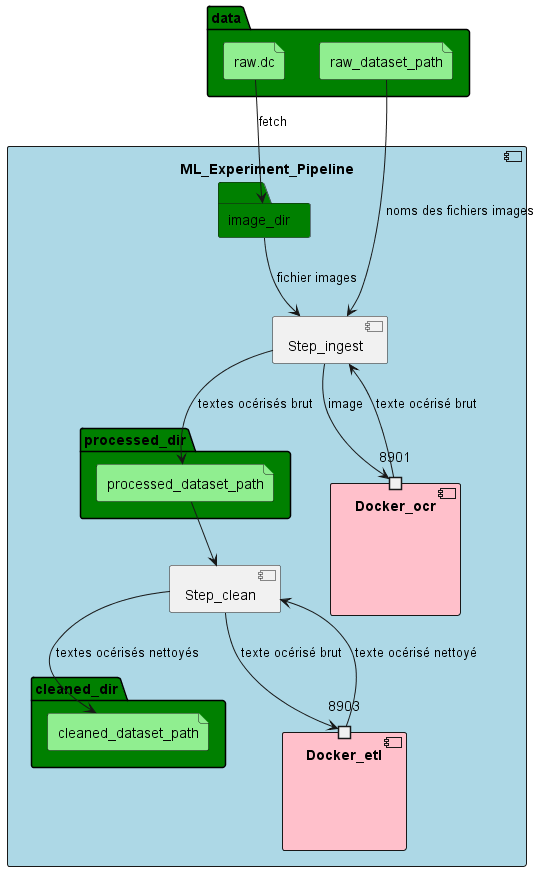

The diagram above was rendered by PlantUML. Its source (embedded in the PNG):
@startuml

' left to right direction 

folder data  #green {
  file "raw.dc" #lightgreen
  file raw_dataset_path #lightgreen
}

[ML_Experiment_Pipeline]
component ML_Experiment_Pipeline #lightblue {
  folder image_dir #green
  
  folder processed_dir #green {
    file processed_dataset_path #lightgreen
  }
  
  folder cleaned_dir #green {
    file cleaned_dataset_path  #lightgreen
    ' file X_train_path #lightgreen
    ' file X_test_path #lightgreen
    ' file y_train_path #lightgreen
    ' file y_test_path #lightgreen
    ' file X_test_path #lightgreen
    ' file y_test_path #lightgreen
    }

  ' file tfidf_vectorizer_path #lightgreen

  ' file model_path #lightgreen
  ' file evaluation_results_path #lightgreen

  [Step_ingest]
  component Step_ingest {
  }

  [Docker_ocr] 
  component Docker_ocr #pink {
    portin 8901
  }

  [Step_clean]
  component Step_ingest {
  }

  [Docker_etl]
  component Docker_etl  #pink {
    port 8903
  }

  ' [Step_preprocessing]
  ' component Step_preprocessing {
  ' }

  ' [Docker_preprocessing]
  ' component Docker_preprocessing  #pink {
  '   port 8904
  ' }

  ' [Step_train]
  ' component Step_train {
  ' }

  ' [Docker_train]
  ' component Docker_train  #pink {
  '   port 8905
  ' }

  ' [Step_evaluate]
  ' component Step_evaluate {
  ' }

  ' [Docker_evaluate]
  ' component Docker_evaluate  #pink {
  '   port 8906
  ' }

}

[raw.dc] --> image_dir : fetch
[raw_dataset_path] --> Step_ingest : noms des fichiers images
image_dir --> Step_ingest : fichier images
Step_ingest --> 8901 : image
Step_ingest <-- 8901 : texte océrisé brut
Step_ingest --> processed_dataset_path : textes océrisés brut

processed_dataset_path --> Step_clean
Step_clean --> 8903 : texte océrisé brut
Step_clean <-- 8903 : texte océrisé nettoyé
Step_clean --> cleaned_dataset_path : textes océrisés nettoyés

' cleaned_dataset_path --> Step_preprocessing
' Step_preprocessing --> 8904
' Step_preprocessing <-- 8904
' Step_preprocessing --> tfidf_vectorizer_path : vectorizer
' Step_preprocessing --> X_train_path
' Step_preprocessing --> y_train_path
' Step_preprocessing --> X_test_path
' Step_preprocessing --> y_test_path

' tfidf_vectorizer_path --> Step_train
' X_train_path --> Step_train
' y_train_path --> Step_train
' Step_train --> 8905
' Step_train <-- 8905
' Step_train --> model_path

' X_test_path --> Step_evaluate
' y_test_path --> Step_evaluate
' model_path --> Step_evaluate
' Step_evaluate --> 8906
' Step_evaluate <-- 8906
' Step_evaluate --> evaluation_results_path

@enduml